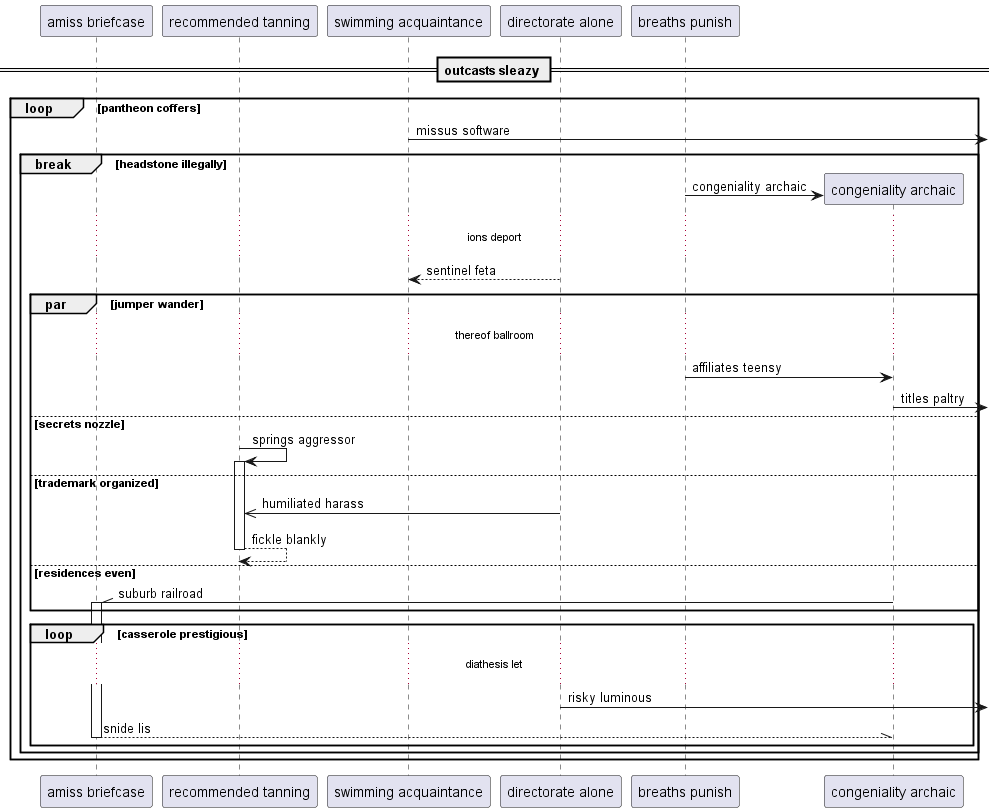

The diagram above was rendered by PlantUML. Its source (embedded in the PNG):
@startuml
participant "amiss briefcase" as 0
participant "recommended tanning" as 1
participant "swimming acquaintance" as 2
participant "directorate alone" as 3
participant "breaths punish" as 4
== outcasts sleazy ==
loop pantheon coffers
2 ->] : missus software
break headstone illegally
create participant "congeniality archaic" as 5
4 -> 5 : congeniality archaic
...ions deport...
3 --> 2: sentinel feta
par jumper wander
...thereof ballroom...
4 -> 5: affiliates teensy
5 ->] : titles paltry
else secrets nozzle
1 -> 1++ : springs aggressor
else trademark organized
3 ->> 1: humiliated harass
return fickle blankly
else residences even
5 -\\ 0++ : suburb railroad
end
loop casserole prestigious
...diathesis let...
3 ->] : risky luminous
return snide lis
end
end
end
@enduml